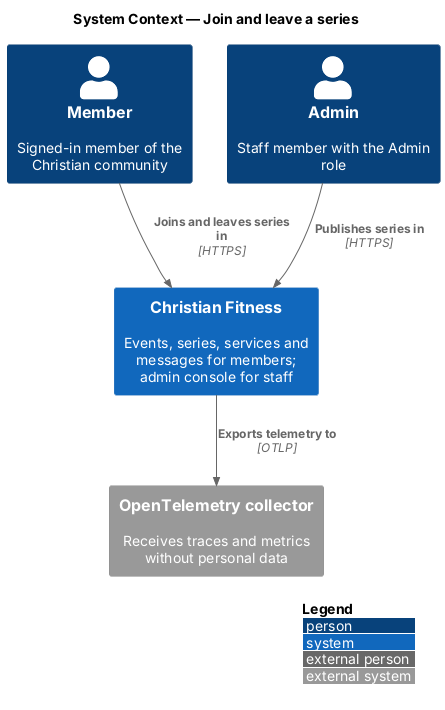

The diagram above was rendered by PlantUML. Its source (embedded in the PNG):
@startuml
!include <C4/C4_Context>
LAYOUT_WITH_LEGEND()
title System Context — Join and leave a series

Person(member, "Member", "Signed-in member of the Christian community")
Person(staff, "Admin", "Staff member with the Admin role")
System(cf, "Christian Fitness", "Events, series, services and messages for members; admin console for staff")
System_Ext(otel, "OpenTelemetry collector", "Receives traces and metrics without personal data")

Rel(member, cf, "Joins and leaves series in", "HTTPS")
Rel(staff, cf, "Publishes series in", "HTTPS")
Rel(cf, otel, "Exports telemetry to", "OTLP")
@enduml